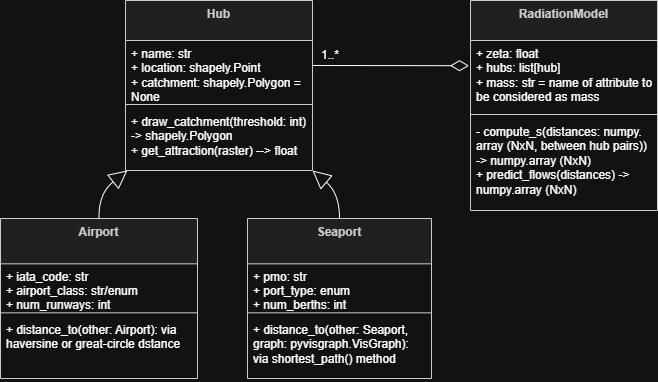

The diagram above was exported from draw.io. Its source (the exported page's mxGraphModel, read from the mxfile embedded in the PNG):
<mxGraphModel dx="1703" dy="940" grid="1" gridSize="10" guides="1" tooltips="1" connect="1" arrows="1" fold="1" page="1" pageScale="1" pageWidth="850" pageHeight="1100" math="0" shadow="0">
  <root>
    <mxCell id="0" />
    <mxCell id="1" parent="0" />
    <mxCell id="0M2UMrXuBFiXl9dDra5r-2" parent="1" style="swimlane;fontStyle=1;align=center;verticalAlign=top;childLayout=stackLayout;horizontal=1;startSize=40;horizontalStack=0;resizeParent=1;resizeParentMax=0;resizeLast=0;collapsible=0;marginBottom=0;fillColor=light-dark(#eeeeee,#1f2020);strokeColor=light-dark(#999999,#cccccc);fontColor=light-dark(#333333,#cccccc);" value="Hub" vertex="1">
      <mxGeometry height="170" width="187" x="145" y="20" as="geometry" />
    </mxCell>
    <mxCell id="0M2UMrXuBFiXl9dDra5r-3" parent="0M2UMrXuBFiXl9dDra5r-2" style="text;strokeColor=none;fillColor=none;align=left;verticalAlign=top;spacingLeft=4;spacingRight=4;overflow=hidden;rotatable=0;points=[[0,0.5],[1,0.5]];portConstraint=eastwest;whiteSpace=wrap;" value="+ name: str&#10;+ location: shapely.Point&#10;+ catchment: shapely.Polygon = None" vertex="1">
      <mxGeometry height="60" width="187" y="40" as="geometry" />
    </mxCell>
    <mxCell id="0M2UMrXuBFiXl9dDra5r-5" parent="0M2UMrXuBFiXl9dDra5r-2" style="line;strokeWidth=1;fillColor=none;align=left;verticalAlign=middle;spacingTop=-1;spacingLeft=3;spacingRight=3;rotatable=0;labelPosition=right;points=[];portConstraint=eastwest;strokeColor=inherit;" vertex="1">
      <mxGeometry height="8" width="187" y="100" as="geometry" />
    </mxCell>
    <mxCell id="0M2UMrXuBFiXl9dDra5r-6" parent="0M2UMrXuBFiXl9dDra5r-2" style="text;strokeColor=none;fillColor=none;align=left;verticalAlign=top;spacingLeft=4;spacingRight=4;overflow=hidden;rotatable=0;points=[[0,0.5],[1,0.5]];portConstraint=eastwest;whiteSpace=wrap;" value="+ draw_catchment(threshold: int) -&gt; shapely.Polygon&#10;+ get_attraction(raster) --&gt; float&#10;" vertex="1">
      <mxGeometry height="62" width="187" y="108" as="geometry" />
    </mxCell>
    <mxCell id="0M2UMrXuBFiXl9dDra5r-7" parent="1" style="swimlane;fontStyle=1;align=center;verticalAlign=top;childLayout=stackLayout;horizontal=1;startSize=45.333333333333336;horizontalStack=0;resizeParent=1;resizeParentMax=0;resizeLast=0;collapsible=0;marginBottom=0;fillColor=light-dark(#eeeeee,#1f2020);strokeColor=light-dark(#999999,#cccccc);fontColor=light-dark(#333333,#cccccc);" value="Airport" vertex="1">
      <mxGeometry height="160.00333333333333" width="197" x="20" y="238" as="geometry" />
    </mxCell>
    <mxCell id="0M2UMrXuBFiXl9dDra5r-8" parent="0M2UMrXuBFiXl9dDra5r-7" style="text;strokeColor=none;fillColor=none;align=left;verticalAlign=top;spacingLeft=4;spacingRight=4;overflow=hidden;rotatable=0;points=[[0,0.5],[1,0.5]];portConstraint=eastwest;" value="+ iata_code: str&#10;+ airport_class: str/enum&#10;+ num_runways: int" vertex="1">
      <mxGeometry height="45" width="197" y="45.333333333333336" as="geometry" />
    </mxCell>
    <mxCell id="0M2UMrXuBFiXl9dDra5r-9" parent="0M2UMrXuBFiXl9dDra5r-7" style="line;strokeWidth=1;fillColor=none;align=left;verticalAlign=middle;spacingTop=-1;spacingLeft=3;spacingRight=3;rotatable=0;labelPosition=right;points=[];portConstraint=eastwest;strokeColor=inherit;" vertex="1">
      <mxGeometry height="8" width="197" y="90.33333333333334" as="geometry" />
    </mxCell>
    <mxCell id="0M2UMrXuBFiXl9dDra5r-10" parent="0M2UMrXuBFiXl9dDra5r-7" style="text;strokeColor=none;fillColor=none;align=left;verticalAlign=top;spacingLeft=4;spacingRight=4;overflow=hidden;rotatable=0;points=[[0,0.5],[1,0.5]];portConstraint=eastwest;whiteSpace=wrap;" value="+ distance_to(other: Airport): via haversine or great-circle dstance&#10;" vertex="1">
      <mxGeometry height="61.67" width="197" y="98.33333333333334" as="geometry" />
    </mxCell>
    <mxCell id="0M2UMrXuBFiXl9dDra5r-11" parent="1" style="swimlane;fontStyle=1;align=center;verticalAlign=top;childLayout=stackLayout;horizontal=1;startSize=45.333333333333336;horizontalStack=0;resizeParent=1;resizeParentMax=0;resizeLast=0;collapsible=0;marginBottom=0;fillColor=light-dark(#eeeeee,#1f2020);strokeColor=light-dark(#999999,#cccccc);fontColor=light-dark(#333333,#cccccc);" value="Seaport" vertex="1">
      <mxGeometry height="160.00333333333333" width="184" x="267" y="238" as="geometry" />
    </mxCell>
    <mxCell id="0M2UMrXuBFiXl9dDra5r-12" parent="0M2UMrXuBFiXl9dDra5r-11" style="text;strokeColor=none;fillColor=none;align=left;verticalAlign=top;spacingLeft=4;spacingRight=4;overflow=hidden;rotatable=0;points=[[0,0.5],[1,0.5]];portConstraint=eastwest;" value="+ pmo: str&#10;+ port_type: enum&#10;+ num_berths: int" vertex="1">
      <mxGeometry height="45" width="184" y="45.333333333333336" as="geometry" />
    </mxCell>
    <mxCell id="0M2UMrXuBFiXl9dDra5r-13" parent="0M2UMrXuBFiXl9dDra5r-11" style="line;strokeWidth=1;fillColor=none;align=left;verticalAlign=middle;spacingTop=-1;spacingLeft=3;spacingRight=3;rotatable=0;labelPosition=right;points=[];portConstraint=eastwest;strokeColor=inherit;" vertex="1">
      <mxGeometry height="8" width="184" y="90.33333333333334" as="geometry" />
    </mxCell>
    <mxCell id="0M2UMrXuBFiXl9dDra5r-14" parent="0M2UMrXuBFiXl9dDra5r-11" style="text;strokeColor=none;fillColor=none;align=left;verticalAlign=top;spacingLeft=4;spacingRight=4;overflow=hidden;rotatable=0;points=[[0,0.5],[1,0.5]];portConstraint=eastwest;whiteSpace=wrap;" value="+ distance_to(other: Seaport, graph: pyvisgraph.VisGraph): via shortest_path() method" vertex="1">
      <mxGeometry height="61.67" width="184" y="98.33333333333334" as="geometry" />
    </mxCell>
    <mxCell id="0M2UMrXuBFiXl9dDra5r-15" edge="1" parent="1" source="0M2UMrXuBFiXl9dDra5r-2" style="curved=1;startArrow=block;startSize=16;startFill=0;endArrow=none;exitX=0.01;exitY=1;entryX=0.5;entryY=0;rounded=0;" target="0M2UMrXuBFiXl9dDra5r-7" value="">
      <mxGeometry relative="1" as="geometry">
        <Array as="points">
          <mxPoint x="118" y="213" />
        </Array>
      </mxGeometry>
    </mxCell>
    <mxCell id="0M2UMrXuBFiXl9dDra5r-16" edge="1" parent="1" source="0M2UMrXuBFiXl9dDra5r-2" style="curved=1;startArrow=block;startSize=16;startFill=0;endArrow=none;exitX=1;exitY=1;entryX=0.5;entryY=0;rounded=0;" target="0M2UMrXuBFiXl9dDra5r-11" value="">
      <mxGeometry relative="1" as="geometry">
        <Array as="points">
          <mxPoint x="359" y="213" />
        </Array>
      </mxGeometry>
    </mxCell>
    <mxCell id="a5G6h9iwd_HPCIYERCQN-5" parent="1" style="swimlane;fontStyle=1;align=center;verticalAlign=top;childLayout=stackLayout;horizontal=1;startSize=40;horizontalStack=0;resizeParent=1;resizeParentMax=0;resizeLast=0;collapsible=0;marginBottom=0;fillColor=light-dark(#eeeeee,#1f2020);strokeColor=light-dark(#999999,#cccccc);fontColor=light-dark(#333333,#cccccc);" value="RadiationModel" vertex="1">
      <mxGeometry height="210" width="187" x="490" y="20" as="geometry" />
    </mxCell>
    <mxCell id="a5G6h9iwd_HPCIYERCQN-6" parent="a5G6h9iwd_HPCIYERCQN-5" style="text;strokeColor=none;fillColor=none;align=left;verticalAlign=top;spacingLeft=4;spacingRight=4;overflow=hidden;rotatable=0;points=[[0,0.5],[1,0.5]];portConstraint=eastwest;whiteSpace=wrap;" value="+ zeta: float&#10;+ hubs: list[hub]&#10;+ mass: str = name of attribute to be considered as mass" vertex="1">
      <mxGeometry height="70" width="187" y="40" as="geometry" />
    </mxCell>
    <mxCell id="a5G6h9iwd_HPCIYERCQN-7" parent="a5G6h9iwd_HPCIYERCQN-5" style="line;strokeWidth=1;fillColor=none;align=left;verticalAlign=middle;spacingTop=-1;spacingLeft=3;spacingRight=3;rotatable=0;labelPosition=right;points=[];portConstraint=eastwest;strokeColor=inherit;" vertex="1">
      <mxGeometry height="8" width="187" y="110" as="geometry" />
    </mxCell>
    <mxCell id="a5G6h9iwd_HPCIYERCQN-8" parent="a5G6h9iwd_HPCIYERCQN-5" style="text;strokeColor=none;fillColor=none;align=left;verticalAlign=top;spacingLeft=4;spacingRight=4;overflow=hidden;rotatable=0;points=[[0,0.5],[1,0.5]];portConstraint=eastwest;whiteSpace=wrap;" value="- compute_s(distances: numpy. array (NxN, between hub pairs)) -&gt; numpy.array (NxN)&#10;+ predict_flows(distances) -&gt; numpy.array (NxN)&#10;" vertex="1">
      <mxGeometry height="92" width="187" y="118" as="geometry" />
    </mxCell>
    <mxCell id="a5G6h9iwd_HPCIYERCQN-9" edge="1" parent="1" style="endArrow=diamondThin;html=1;rounded=0;fontSize=12;startSize=8;endSize=16;curved=1;startArrow=none;startFill=0;endFill=0;entryX=-0.008;entryY=0.36;entryDx=0;entryDy=0;entryPerimeter=0;" target="a5G6h9iwd_HPCIYERCQN-6" value="">
      <mxGeometry height="50" relative="1" width="50" as="geometry">
        <mxPoint x="332" y="85" as="sourcePoint" />
        <mxPoint x="428.9999999999998" y="85" as="targetPoint" />
      </mxGeometry>
    </mxCell>
    <mxCell id="a5G6h9iwd_HPCIYERCQN-12" parent="1" style="text;html=1;whiteSpace=wrap;strokeColor=none;fillColor=none;align=center;verticalAlign=middle;rounded=0;" value="1..*" vertex="1">
      <mxGeometry height="30" width="60" x="320" y="60" as="geometry" />
    </mxCell>
  </root>
</mxGraphModel>